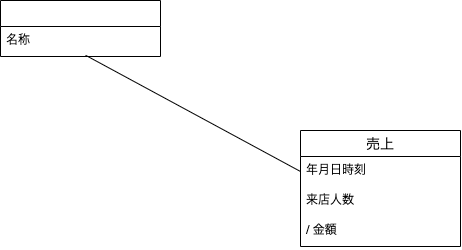

The diagram above was exported from draw.io. Its source (the exported page's mxGraphModel, read from the mxfile embedded in the PNG):
<mxGraphModel dx="809" dy="747" grid="1" gridSize="10" guides="1" tooltips="1" connect="1" arrows="1" fold="1" page="1" pageScale="1" pageWidth="1169" pageHeight="827" math="0" shadow="0">
  <root>
    <mxCell id="0" />
    <mxCell id="1" parent="0" />
    <mxCell id="2" value="" style="swimlane;fontStyle=0;childLayout=stackLayout;horizontal=1;startSize=26;horizontalStack=0;resizeParent=1;resizeParentMax=0;resizeLast=0;collapsible=1;marginBottom=0;align=center;fontSize=14;" parent="1" vertex="1">
      <mxGeometry x="80" y="100" width="160" height="56" as="geometry" />
    </mxCell>
    <mxCell id="3" value="名称" style="text;strokeColor=none;fillColor=none;spacingLeft=4;spacingRight=4;overflow=hidden;rotatable=0;points=[[0,0.5],[1,0.5]];portConstraint=eastwest;fontSize=12;" parent="2" vertex="1">
      <mxGeometry y="26" width="160" height="30" as="geometry" />
    </mxCell>
    <mxCell id="7" value="売上" style="swimlane;fontStyle=0;childLayout=stackLayout;horizontal=1;startSize=26;horizontalStack=0;resizeParent=1;resizeParentMax=0;resizeLast=0;collapsible=1;marginBottom=0;align=center;fontSize=14;" parent="1" vertex="1">
      <mxGeometry x="380" y="230" width="160" height="116" as="geometry" />
    </mxCell>
    <mxCell id="8" value="年月日時刻" style="text;strokeColor=none;fillColor=none;spacingLeft=4;spacingRight=4;overflow=hidden;rotatable=0;points=[[0,0.5],[1,0.5]];portConstraint=eastwest;fontSize=12;" parent="7" vertex="1">
      <mxGeometry y="26" width="160" height="30" as="geometry" />
    </mxCell>
    <mxCell id="18" value="来店人数" style="text;strokeColor=none;fillColor=none;spacingLeft=4;spacingRight=4;overflow=hidden;rotatable=0;points=[[0,0.5],[1,0.5]];portConstraint=eastwest;fontSize=12;" vertex="1" parent="7">
      <mxGeometry y="56" width="160" height="30" as="geometry" />
    </mxCell>
    <mxCell id="9" value="/ 金額" style="text;strokeColor=none;fillColor=none;spacingLeft=4;spacingRight=4;overflow=hidden;rotatable=0;points=[[0,0.5],[1,0.5]];portConstraint=eastwest;fontSize=12;" parent="7" vertex="1">
      <mxGeometry y="86" width="160" height="30" as="geometry" />
    </mxCell>
    <mxCell id="17" value="" style="endArrow=none;html=1;exitX=0.532;exitY=0.96;exitDx=0;exitDy=0;exitPerimeter=0;entryX=0;entryY=0.5;entryDx=0;entryDy=0;" edge="1" parent="1" source="3" target="8">
      <mxGeometry width="50" height="50" relative="1" as="geometry">
        <mxPoint x="240.65999999999997" y="173.65999999999997" as="sourcePoint" />
        <mxPoint x="380" y="260" as="targetPoint" />
      </mxGeometry>
    </mxCell>
  </root>
</mxGraphModel>